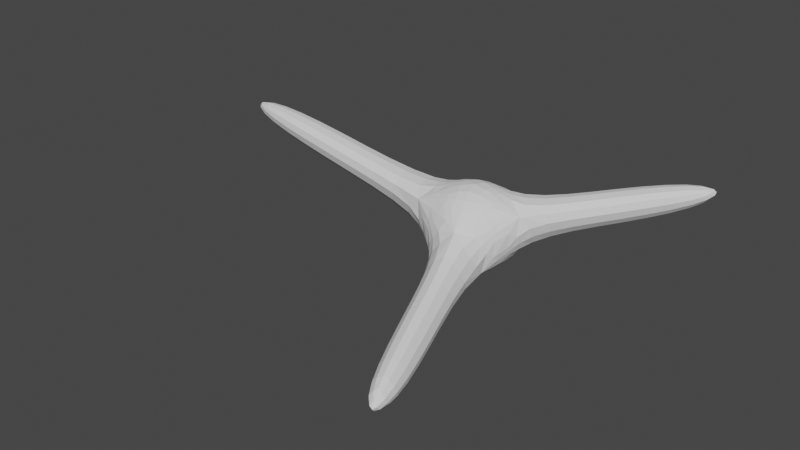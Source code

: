 # Source: gluons-triangle.blend  (saved by Blender 3.1.7; exported with 4.5.12 LTS)
import bpy
from mathutils import Matrix  # noqa: F401  (used for matrix-valued properties, if any)

bpy.ops.wm.read_factory_settings(use_empty=True)
scene = bpy.context.scene
scene.name = 'Scene'

# ---- collections
col_collection = bpy.data.collections.new('Collection'); scene.collection.children.link(col_collection)

# ---- world
world_world = bpy.data.worlds.new('World'); scene.world = world_world
world_world.use_nodes = True; world_world.node_tree.nodes.clear()
_N = world_world.node_tree.nodes; _L = world_world.node_tree.links
n0 = _N.new('ShaderNodeOutputWorld'); n0.name = 'World Output'; n0.location = (300, 300)
n1 = _N.new('ShaderNodeBackground'); n1.name = 'Background'; n1.location = (10, 300)
n1.inputs[0].default_value = (0.05088, 0.05088, 0.05088, 1.0)
_L.new(n1.outputs[0], n0.inputs[0])
n0.is_active_output = True
world_world.color = (0.05088, 0.05088, 0.05088)
world_world.use_sun_shadow = False
world_world.sun_shadow_jitter_overblur = 0.0

# ---- meshes
me_icosphere = bpy.data.meshes.new('Icosphere')
me_icosphere.from_pydata([(0.0, 0.0, -1.0), (0.7236, -0.5257, -0.4472), (-0.2764, -0.8506, -0.4472), (-0.8944, 0.0, -0.4472), (-0.2764, 0.8506, -0.4472), (0.7236, 0.5257, -0.4472), (0.2764, -0.8506, 0.4472), (-0.7236, -0.5257, 0.4472), (-0.7236, 0.5257, 0.4472), (0.2764, 0.8506, 0.4472), (0.8944, 0.0, 0.4472), (0.0, 0.0, 1.0), (1.904, 1.383, -0.1686), (2.075, 0.8575, 0.7258), (1.457, 1.708, 0.7258), (1.298, -2.292, -0.802), (0.2977, -2.617, -0.802), (0.8504, -2.617, 0.09245), (-2.935, -0.5257, 0.8695), (-3.106, 0.0, -0.02489), (-2.935, 0.5257, 0.8695), (3.215, 2.336, 0.3754), (3.321, 2.01, 0.9305), (2.938, 2.538, 0.9305), (1.664, -3.876, -1.029), (0.9317, -4.114, -1.029), (1.337, -4.114, -0.3733), (-4.908, -0.3279, 1.13), (-5.014, 0.0, 0.5722), (-4.908, 0.3279, 1.13)], [], [(0, 1, 2), (1, 0, 5), (0, 2, 3), (0, 3, 4), (0, 4, 5), (1, 5, 10), (1, 6, 17, 15), (3, 2, 7), (4, 3, 8), (5, 4, 9), (1, 10, 6), (2, 6, 7), (7, 8, 20, 18), (4, 8, 9), (9, 10, 13, 14), (6, 10, 11), (7, 6, 11), (8, 7, 11), (9, 8, 11), (10, 9, 11), (14, 13, 22, 23), (5, 9, 14, 12), (10, 5, 12, 13), (15, 17, 26, 24), (6, 2, 16, 17), (2, 1, 15, 16), (18, 20, 29, 27), (8, 3, 19, 20), (3, 7, 18, 19), (21, 23, 22), (12, 14, 23, 21), (13, 12, 21, 22), (25, 24, 26), (17, 16, 25, 26), (16, 15, 24, 25), (28, 27, 29), (20, 19, 28, 29), (19, 18, 27, 28)])
_uv = me_icosphere.uv_layers.new(name='UVMap')
_uv.uv.foreach_set('vector', [0.1818, 0.0, 0.2727, 0.1575, 0.09091, 0.1575, 0.2727, 0.1575, 0.3636, 0.0, 0.4545, 0.1575, 0.9091, 0.0, 1.0, 0.1575, 0.8182, 0.1575, 0.7273, 0.0, 0.8182, 0.1575, 0.6364, 0.1575, 0.5455, 0.0, 0.6364, 0.1575, 0.4545, 0.1575, 0.2727, 0.1575, 0.4545, 0.1575, 0.3636, 0.3149, 0.2727, 0.1575, 0.1818, 0.3149, 0.1818, 0.3149, 0.2727, 0.1575, 0.8182, 0.1575, 1.0, 0.1575, 0.9091, 0.3149, 0.6364, 0.1575, 0.8182, 0.1575, 0.7273, 0.3149, 0.4545, 0.1575, 0.6364, 0.1575, 0.5455, 0.3149, 0.2727, 0.1575, 0.3636, 0.3149, 0.1818, 0.3149, 0.09091, 0.1575, 0.1818, 0.3149, 0.0, 0.3149, 0.9091, 0.3149, 0.7273, 0.3149, 0.7273, 0.3149, 0.9091, 0.3149, 0.6364, 0.1575, 0.7273, 0.3149, 0.5455, 0.3149, 0.5455, 0.3149, 0.3636, 0.3149, 0.3636, 0.3149, 0.5455, 0.3149, 0.1818, 0.3149, 0.3636, 0.3149, 0.2727, 0.4724, 0.0, 0.3149, 0.1818, 0.3149, 0.09091, 0.4724, 0.7273, 0.3149, 0.9091, 0.3149, 0.8182, 0.4724, 0.5455, 0.3149, 0.7273, 0.3149, 0.6364, 0.4724, 0.3636, 0.3149, 0.5455, 0.3149, 0.4545, 0.4724, 0.5455, 0.3149, 0.3636, 0.3149, 0.3636, 0.3149, 0.5455, 0.3149, 0.4545, 0.1575, 0.5455, 0.3149, 0.5455, 0.3149, 0.4545, 0.1575, 0.3636, 0.3149, 0.4545, 0.1575, 0.4545, 0.1575, 0.3636, 0.3149, 0.2727, 0.1575, 0.1818, 0.3149, 0.1818, 0.3149, 0.2727, 0.1575, 0.1818, 0.3149, 0.09091, 0.1575, 0.09091, 0.1575, 0.1818, 0.3149, 0.09091, 0.1575, 0.2727, 0.1575, 0.2727, 0.1575, 0.09091, 0.1575, 0.9091, 0.3149, 0.7273, 0.3149, 0.7273, 0.3149, 0.9091, 0.3149, 0.7273, 0.3149, 0.8182, 0.1575, 0.8182, 0.1575, 0.7273, 0.3149, 0.8182, 0.1575, 0.9091, 0.3149, 0.9091, 0.3149, 0.8182, 0.1575, 0.4545, 0.1575, 0.5455, 0.3149, 0.3636, 0.3149, 0.4545, 0.1575, 0.5455, 0.3149, 0.5455, 0.3149, 0.4545, 0.1575, 0.3636, 0.3149, 0.4545, 0.1575, 0.4545, 0.1575, 0.3636, 0.3149, 0.09091, 0.1575, 0.2727, 0.1575, 0.1818, 0.3149, 0.1818, 0.3149, 0.09091, 0.1575, 0.09091, 0.1575, 0.1818, 0.3149, 0.09091, 0.1575, 0.2727, 0.1575, 0.2727, 0.1575, 0.09091, 0.1575, 0.8182, 0.1575, 0.9091, 0.3149, 0.7273, 0.3149, 0.7273, 0.3149, 0.8182, 0.1575, 0.8182, 0.1575, 0.7273, 0.3149, 0.8182, 0.1575, 0.9091, 0.3149, 0.9091, 0.3149, 0.8182, 0.1575])
me_icosphere.use_remesh_fix_poles = True
me_icosphere.use_remesh_preserve_attributes = False
me_icosphere.update()
arm_armature = bpy.data.armatures.new('Armature')  # bones are not reproduced

# ---- objects
ob_gluons = bpy.data.objects.new('Gluons', me_icosphere)
ob_armature = bpy.data.objects.new('Armature', arm_armature)

# ---- transforms, parenting, visibility, modifiers, constraints
ob_gluons.parent = ob_armature
ob_gluons.location = (0.0, 0.0, 0.0)
ob_gluons.scale = (2.894, 2.894, 2.894)
_vg = ob_gluons.vertex_groups.new(name='RedArm')
for _i, _w in zip([0, 1, 4, 5, 6, 8, 9, 10, 11, 12, 13, 14], [0.1051, 0.03978, 0.1765, 0.8841, 0.02038, 0.01972, 0.8511, 0.8527, 0.1686, 0.0041, 0.02222, 0.02677]): _vg.add([_i], _w, 'REPLACE')
_vg = ob_gluons.vertex_groups.new(name='RedArm.001')
_vg = ob_gluons.vertex_groups.new(name='RedArm.002')
for _i, _w in zip([5, 9, 10, 12, 13, 14, 21, 22, 23], [0.02068, 0.04046, 0.03683, 0.9521, 0.9313, 0.9272, 0.1703, 0.04533, 0.05767]): _vg.add([_i], _w, 'REPLACE')
_vg = ob_gluons.vertex_groups.new(name='RedArm.003')
_vg = ob_gluons.vertex_groups.new(name='RedArm.004')
for _i, _w in zip([13, 14, 21, 22, 23], [0.00654, 0.009647, 0.8239, 0.9504, 0.9399]): _vg.add([_i], _w, 'REPLACE')
_vg = ob_gluons.vertex_groups.new(name='BlueArm')
for _i, _w in zip([0, 2, 3, 4, 5, 6, 7, 8, 9, 10, 11], [0.1652, 0.06791, 0.9256, 0.7314, 0.009112, 0.05621, 0.9092, 0.9256, 0.0871, 0.0163, 0.7173]): _vg.add([_i], _w, 'REPLACE')
_vg = ob_gluons.vertex_groups.new(name='BlueArm.001')
_vg = ob_gluons.vertex_groups.new(name='BlueArm.002')
_vg = ob_gluons.vertex_groups.new(name='BlueArm.003')
for _i, _w in zip([8, 18, 19, 20, 27, 28, 29], [0.0002707, 0.958, 0.9728, 0.9579, 0.03675, 0.006166, 0.02815]): _vg.add([_i], _w, 'REPLACE')
_vg = ob_gluons.vertex_groups.new(name='BlueArm.004')
for _i, _w in zip([27, 28, 29], [0.9557, 0.9714, 0.9601]): _vg.add([_i], _w, 'REPLACE')
_vg = ob_gluons.vertex_groups.new(name='GreenArm')
for _i, _w in zip([0, 1, 2, 3, 4, 5, 6, 7, 10, 11, 16, 17], [0.7169, 0.9162, 0.8873, 0.03489, 0.07809, 0.04806, 0.8731, 0.05461, 0.06703, 0.09648, 0.01139, 0.01062]): _vg.add([_i], _w, 'REPLACE')
_vg = ob_gluons.vertex_groups.new(name='GreenArm.001')
_vg = ob_gluons.vertex_groups.new(name='GreenArm.002')
_vg = ob_gluons.vertex_groups.new(name='GreenArm.003')
for _i, _w in zip([2, 6, 15, 16, 17, 25, 26], [0.01496, 0.01315, 0.9681, 0.9337, 0.9339, 0.04993, 0.05788]): _vg.add([_i], _w, 'REPLACE')
_vg = ob_gluons.vertex_groups.new(name='GreenArm.004')
for _i, _w in zip([16, 17, 24, 25, 26], [0.01573, 0.01528, 0.9785, 0.9483, 0.9401]): _vg.add([_i], _w, 'REPLACE')
_m = ob_gluons.modifiers.new('Armature', 'ARMATURE')
_m.object = ob_armature
_m = ob_gluons.modifiers.new('Subdivision', 'SUBSURF')
ob_armature.location = (0.0, 0.0, 0.0)
ob_armature.show_in_front = True

# ---- collection membership
col_collection.objects.link(ob_gluons)
col_collection.objects.link(ob_armature)

# ---- scene / render settings (as saved in the file)
scene.frame_start = 1; scene.frame_end = 250; scene.frame_set(1)
scene.render.engine = 'BLENDER_EEVEE_NEXT'
scene.cycles.sampling_pattern = 'TABULATED_SOBOL'
scene.cycles.use_light_tree = False
scene.view_settings.view_transform = 'Filmic'
bpy.context.view_layer.update()

# ---- added for rendering (the .blend has no active camera and no usable light): camera, sun
cam_auto = bpy.data.cameras.new('AutoCamera')
cam_auto.lens = 50.0
cam_auto.sensor_width = 36.0
cam_auto.clip_end = 1000.0
ob_auto_camera = bpy.data.objects.new('AutoCamera', cam_auto)
scene.collection.objects.link(ob_auto_camera)
ob_auto_camera.location = (26.6814, -37.2383, 23.4517)
ob_auto_camera.rotation_euler = (1.09748, -7.21219e-08, 0.694738)
scene.camera = ob_auto_camera
light_auto_sun = bpy.data.lights.new('AutoSun', 'SUN')
light_auto_sun.energy = 3.0
light_auto_sun.angle = 0.0523599
ob_auto_sun = bpy.data.objects.new('AutoSun', light_auto_sun)
scene.collection.objects.link(ob_auto_sun)
ob_auto_sun.rotation_euler = (0.872665, 0.174533, 0.523599)
bpy.context.view_layer.update()
